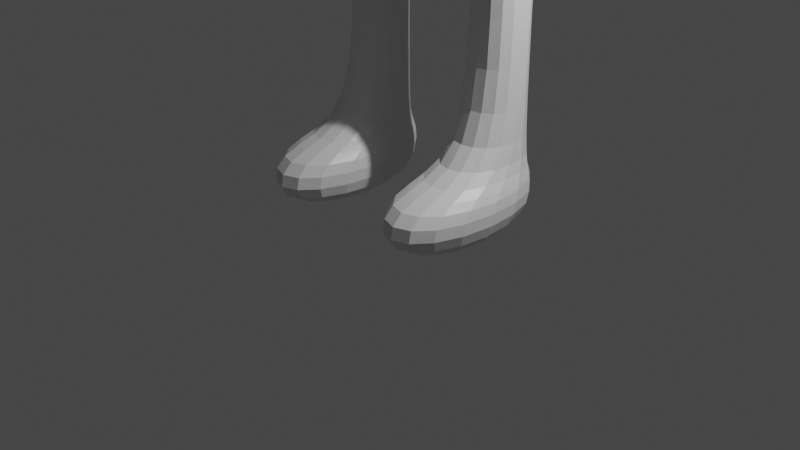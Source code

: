 # Source: Man01PreMirrorPreSubDiv.blend  (saved by Blender 2.91.10; exported with 4.5.12 LTS)
import bpy
from mathutils import Matrix  # noqa: F401  (used for matrix-valued properties, if any)

bpy.ops.wm.read_factory_settings(use_empty=True)
scene = bpy.context.scene
scene.name = 'Scene'

# ---- collections
col_collection = bpy.data.collections.new('Collection'); scene.collection.children.link(col_collection)

# ---- materials (node trees are filled in below, after node groups)
mat_material = bpy.data.materials.new('Material')
mat_material.alpha_threshold = 0.0
mat_material.use_transparent_shadow = False
mat_material.line_color = (0.0, 0.0, 0.0, 1.0)

# ---- material node trees
mat_material.use_nodes = True; mat_material.node_tree.nodes.clear()
_N = mat_material.node_tree.nodes; _L = mat_material.node_tree.links
n0 = _N.new('ShaderNodeOutputMaterial'); n0.name = 'Material Output'; n0.location = (300, 300)
n1 = _N.new('ShaderNodeBsdfPrincipled'); n1.name = 'Principled BSDF'; n1.location = (10, 300)
n1.distribution = 'GGX'
n1.subsurface_method = 'BURLEY'
n1.inputs[2].default_value = 0.4
n1.inputs[3].default_value = 1.45
n1.inputs[27].default_value = (0.0, 0.0, 0.0, 1.0)
n1.inputs[28].default_value = 1.0
_L.new(n1.outputs[0], n0.inputs[0])
n0.is_active_output = True

# ---- world
world_world = bpy.data.worlds.new('World'); scene.world = world_world
world_world.use_nodes = True; world_world.node_tree.nodes.clear()
_N = world_world.node_tree.nodes; _L = world_world.node_tree.links
n0 = _N.new('ShaderNodeOutputWorld'); n0.name = 'World Output'; n0.location = (300, 300)
n1 = _N.new('ShaderNodeBackground'); n1.name = 'Background'; n1.location = (10, 300)
n1.inputs[0].default_value = (0.05088, 0.05088, 0.05088, 1.0)
_L.new(n1.outputs[0], n0.inputs[0])
n0.is_active_output = True
world_world.color = (0.05088, 0.05088, 0.05088)
world_world.use_sun_shadow = False
world_world.sun_shadow_jitter_overblur = 0.0

# ---- cameras
cam_camera = bpy.data.cameras.new('Camera')
cam_camera.clip_end = 100.0
cam_camera.ortho_scale = 7.314

# ---- lights
light_light = bpy.data.lights.new('Light', 'POINT')
light_light.transmission_factor = 0.0
light_light.energy = 1000.0
light_light.shadow_soft_size = 0.1
light_light.shadow_maximum_resolution = 0.006
light_light.use_absolute_resolution = True

# ---- meshes
me_cube = bpy.data.meshes.new('Cube')
me_cube.from_pydata([(-0.3002, 0.9998, 0.7009), (-0.2993, 0.9961, 0.0009422), (-0.3002, -1.0, 0.7009), (-0.2993, -1.004, 0.0009422), (-1.3, 1.001, 0.7002), (-1.299, 0.9969, 0.0002141), (-1.3, -0.9994, 0.7002), (-1.299, -1.003, 0.0002141), (-0.5008, 0.2, 0.7031), (-1.101, 0.2005, 0.7027), (-0.5004, 0.8, 0.7014), (-1.1, 0.8005, 0.7009), (-0.5023, 0.2057, 2.703), (-1.102, 0.2062, 2.703), (-0.5018, 0.8057, 2.701), (-1.102, 0.8062, 2.701), (-0.5038, 0.2115, 4.703), (-1.104, 0.212, 4.703), (-0.5033, 0.8115, 4.701), (-1.103, 0.812, 4.701), (-0.3341, 0.1412, 4.705), (-1.374, 0.1422, 4.704), (-0.3332, 1.281, 4.701), (-1.373, 1.282, 4.701), (-0.3348, 0.1438, 5.605), (-1.375, 0.1448, 5.604), (-0.3339, 1.284, 5.601), (-1.374, 1.285, 5.601), (0.0008896, 1.068, 4.702), (0.0001611, 0.1415, 4.704), (0.0002366, 1.07, 5.602), (-0.0004919, 0.1441, 5.604), (-0.3348, 0.1441, 5.705), (-1.375, 0.1451, 5.704), (-0.3338, 1.184, 5.701), (-1.374, 1.185, 5.7), (0.0001579, 1.17, 5.702), (-0.0004919, 0.1443, 5.704), (-0.3348, 0.1452, 6.105), (-1.175, 0.1464, 6.104), (-0.3338, 1.185, 6.101), (-1.174, 1.186, 6.1), (0.0001578, 1.172, 6.102), (-0.0004921, 0.1455, 6.104), (-0.3356, 0.1484, 7.105), (-1.076, 0.1496, 7.104), (-0.3347, 1.188, 7.101), (-1.075, 1.19, 7.1), (-0.0007026, 1.175, 7.102), (-0.001353, 0.1486, 7.104), (-0.2381, 0.1576, 8.105), (-1.378, 0.1585, 8.104), (-0.3371, 1.198, 8.101), (-1.377, 1.199, 8.1), (-0.003154, 1.184, 8.102), (-0.003804, 0.1578, 8.104), (-0.1388, -0.03913, 9.104), (-1.579, 0.1615, 9.104), (-0.338, 1.201, 9.101), (-1.578, 1.202, 9.1), (-0.004014, 1.187, 9.102), (-0.004664, 0.161, 9.104), (-0.1398, 0.1643, 10.2), (-1.38, 0.1652, 10.2), (-0.3388, 1.204, 10.2), (-1.379, 1.205, 10.2), (-0.004842, 1.191, 10.2), (-0.005491, 0.1644, 10.2), (-3.754, 0.4399, 8.98), (-3.753, 0.9414, 8.978), (-3.932, 0.4418, 9.489), (-3.932, 0.9433, 9.487), (-5.336, 0.1832, 8.608), (-5.482, 0.8695, 8.422), (-5.515, 0.1851, 9.117), (-5.661, 0.8714, 8.931), (-6.28, 0.03962, 8.094), (-5.166, 1.047, 8.121), (-6.459, 0.04152, 8.602), (-5.344, 1.049, 8.629), (-5.656, 0.1054, 8.513), (-5.709, 0.106, 8.666), (-5.939, -0.01482, 8.414), (-5.992, -0.01426, 8.567), (-5.629, -0.3654, 8.524), (-5.682, -0.3648, 8.677), (-5.898, -0.2139, 8.429), (-5.951, -0.2134, 8.582), (-5.87, -0.6473, 8.484), (-5.896, -0.6471, 8.56), (-6.004, -0.5716, 8.436), (-6.031, -0.5713, 8.512), (-6.279, 0.6191, 8.092), (-6.458, 0.621, 8.6), (-6.27, 0.8826, 8.094), (-6.449, 0.8845, 8.602), (-6.28, 0.2932, 8.093), (-6.458, 0.2951, 8.601), (-6.375, 0.902, 8.187), (-6.329, 1.071, 8.201), (-6.472, 0.9064, 8.462), (-6.425, 1.075, 8.476), (-6.425, 0.6409, 8.172), (-6.521, 0.6419, 8.446), (-6.425, 0.8169, 8.171), (-6.521, 0.8179, 8.446), (-6.425, 0.3686, 8.173), (-6.425, 0.5447, 8.172), (-6.522, 0.3697, 8.447), (-6.522, 0.5457, 8.447), (-6.426, 0.04263, 8.174), (-6.522, 0.04366, 8.449), (-6.426, 0.2187, 8.173), (-6.522, 0.2197, 8.448), (-6.565, 0.9677, 8.12), (-6.537, 1.141, 8.127), (-6.661, 0.9721, 8.395), (-6.634, 1.146, 8.401), (-6.708, 0.641, 8.072), (-6.804, 0.642, 8.347), (-6.708, 0.817, 8.072), (-6.804, 0.818, 8.346), (-6.708, 0.3687, 8.073), (-6.708, 0.5448, 8.073), (-6.805, 0.3698, 8.348), (-6.805, 0.5458, 8.347), (-6.709, 0.04274, 8.074), (-6.805, 0.04376, 8.349), (-6.709, 0.2188, 8.074), (-6.805, 0.2198, 8.349), (-6.806, 1.009, 8.035), (-6.778, 1.183, 8.042), (-6.902, 1.013, 8.309), (-6.875, 1.187, 8.316), (-6.963, 0.6411, 7.983), (-7.06, 0.6421, 8.257), (-6.963, 0.8171, 7.982), (-7.059, 0.8181, 8.257), (-7.028, 0.3689, 7.961), (-7.028, 0.5449, 7.961), (-7.124, 0.3699, 8.236), (-7.124, 0.5459, 8.235), (-6.889, 0.04281, 8.011), (-6.986, 0.04384, 8.286), (-6.889, 0.2188, 8.01), (-6.986, 0.2199, 8.285), (-7.047, 1.05, 7.949), (-7.019, 1.224, 7.956), (-7.143, 1.055, 8.224), (-7.116, 1.229, 8.231), (-7.274, 0.6412, 7.874), (-7.37, 0.6422, 8.148), (-7.274, 0.8172, 7.873), (-7.37, 0.8182, 8.148), (-7.407, 0.369, 7.828), (-7.407, 0.545, 7.827), (-7.504, 0.37, 8.103), (-7.503, 0.5461, 8.102), (-7.224, 0.04294, 7.894), (-7.32, 0.04397, 8.168), (-7.224, 0.219, 7.893), (-7.32, 0.22, 8.168)], [], [(6, 2, 8, 9), (3, 2, 6, 7), (7, 6, 4, 5), (5, 1, 3, 7), (1, 0, 2, 3), (5, 4, 0, 1), (10, 11, 15, 14), (4, 6, 9, 11), (2, 0, 10, 8), (0, 4, 11, 10), (15, 13, 17, 19), (8, 10, 14, 12), (11, 9, 13, 15), (9, 8, 12, 13), (19, 17, 21, 23), (13, 12, 16, 17), (14, 15, 19, 18), (12, 14, 18, 16), (22, 23, 27, 26), (17, 16, 20, 21), (18, 19, 23, 22), (16, 18, 22, 20), (24, 31, 37, 32), (24, 20, 29, 31), (23, 21, 25, 27), (21, 20, 24, 25), (29, 28, 30, 31), (20, 22, 28, 29), (22, 26, 30, 28), (30, 26, 34, 36), (36, 34, 40, 42), (34, 35, 41, 40), (27, 25, 33, 35), (25, 24, 32, 33), (31, 30, 36, 37), (26, 27, 35, 34), (39, 38, 44, 45), (41, 39, 45, 47), (37, 36, 42, 43), (35, 33, 39, 41), (33, 32, 38, 39), (32, 37, 43, 38), (49, 48, 54, 55), (48, 46, 52, 54), (38, 43, 49, 44), (40, 41, 47, 46), (42, 40, 46, 48), (43, 42, 48, 49), (50, 55, 61, 56), (51, 50, 56, 57), (47, 45, 51, 53), (45, 44, 50, 51), (44, 49, 55, 50), (46, 47, 53, 52), (61, 60, 66, 67), (60, 58, 64, 66), (52, 53, 59, 58), (54, 52, 58, 60), (55, 54, 60, 61), (53, 51, 57, 59), (64, 65, 63, 62), (64, 62, 67, 66), (57, 63, 70, 68), (57, 56, 62, 63), (56, 61, 67, 62), (58, 59, 65, 64), (68, 70, 74, 72), (59, 57, 68, 69), (65, 59, 69, 71), (63, 65, 71, 70), (72, 74, 81, 80), (69, 68, 72, 73), (71, 69, 73, 75), (70, 71, 75, 74), (97, 96, 112, 113), (73, 72, 76, 96, 92, 94, 77), (75, 73, 77, 79), (74, 75, 79, 95, 93, 97, 78), (81, 83, 87, 85), (76, 72, 80, 82), (74, 78, 83, 81), (78, 76, 82, 83), (85, 87, 91, 89), (80, 81, 85, 84), (82, 80, 84, 86), (83, 82, 86, 87), (88, 89, 91, 90), (84, 85, 89, 88), (86, 84, 88, 90), (87, 86, 90, 91), (93, 95, 105, 103), (79, 77, 99, 101), (96, 97, 108, 106), (107, 106, 122, 123), (95, 79, 101, 100), (94, 95, 100, 98), (77, 94, 98, 99), (100, 101, 117, 116), (92, 93, 103, 102), (95, 94, 104, 105), (94, 92, 102, 104), (102, 103, 119, 118), (93, 92, 107, 109), (92, 96, 106, 107), (97, 93, 109, 108), (99, 98, 114, 115), (78, 97, 113, 111), (96, 76, 110, 112), (76, 78, 111, 110), (128, 126, 142, 144), (120, 118, 134, 136), (126, 127, 143, 142), (118, 119, 135, 134), (104, 102, 118, 120), (110, 111, 127, 126), (101, 99, 115, 117), (108, 109, 125, 124), (103, 105, 121, 119), (112, 110, 126, 128), (98, 100, 116, 114), (109, 107, 123, 125), (105, 104, 120, 121), (111, 113, 129, 127), (106, 108, 124, 122), (113, 112, 128, 129), (130, 132, 148, 146), (141, 139, 155, 157), (133, 131, 147, 149), (140, 141, 157, 156), (119, 121, 137, 135), (127, 129, 145, 143), (121, 120, 136, 137), (115, 114, 130, 131), (129, 128, 144, 145), (123, 122, 138, 139), (116, 117, 133, 132), (124, 125, 141, 140), (117, 115, 131, 133), (125, 123, 139, 141), (114, 116, 132, 130), (122, 124, 140, 138), (147, 146, 148, 149), (152, 150, 151, 153), (155, 154, 156, 157), (160, 158, 159, 161), (138, 140, 156, 154), (134, 135, 151, 150), (142, 143, 159, 158), (136, 134, 150, 152), (144, 142, 158, 160), (135, 137, 153, 151), (143, 145, 161, 159), (137, 136, 152, 153), (131, 130, 146, 147), (145, 144, 160, 161), (139, 138, 154, 155), (132, 133, 149, 148)])
_uv = me_cube.uv_layers.new(name='UVMap')
_uv.uv.foreach_set('vector', [0.625, 1.0, 0.625, 0.75, 0.625, 0.75, 0.625, 1.0, 0.375, 0.75, 0.625, 0.75, 0.625, 1.0, 0.375, 1.0, 0.375, 0.0, 0.625, 0.0, 0.625, 0.25, 0.375, 0.25, 0.125, 0.5, 0.375, 0.5, 0.375, 0.75, 0.125, 0.75, 0.375, 0.5, 0.625, 0.5, 0.625, 0.75, 0.375, 0.75, 0.375, 0.25, 0.625, 0.25, 0.625, 0.5, 0.375, 0.5, 0.625, 0.5, 0.625, 0.25, 0.625, 0.25, 0.625, 0.5, 0.625, 0.25, 0.625, 0.0, 0.625, 0.0, 0.625, 0.25, 0.625, 0.75, 0.625, 0.5, 0.625, 0.5, 0.625, 0.75, 0.625, 0.5, 0.625, 0.25, 0.625, 0.25, 0.625, 0.5, 0.625, 0.25, 0.625, 0.0, 0.625, 0.0, 0.625, 0.25, 0.625, 0.75, 0.625, 0.5, 0.625, 0.5, 0.625, 0.75, 0.625, 0.25, 0.625, 0.0, 0.625, 0.0, 0.625, 0.25, 0.625, 1.0, 0.625, 0.75, 0.625, 0.75, 0.625, 1.0, 0.625, 0.25, 0.625, 0.0, 0.625, 0.0, 0.625, 0.25, 0.625, 1.0, 0.625, 0.75, 0.625, 0.75, 0.625, 1.0, 0.625, 0.5, 0.625, 0.25, 0.625, 0.25, 0.625, 0.5, 0.625, 0.75, 0.625, 0.5, 0.625, 0.5, 0.625, 0.75, 0.625, 0.5, 0.625, 0.25, 0.625, 0.25, 0.625, 0.5, 0.625, 1.0, 0.625, 0.75, 0.625, 0.75, 0.625, 1.0, 0.625, 0.5, 0.625, 0.25, 0.625, 0.25, 0.625, 0.5, 0.625, 0.75, 0.625, 0.5, 0.625, 0.5, 0.625, 0.75, 0.625, 0.75, 0.625, 0.75, 0.625, 0.75, 0.625, 0.75, 0.625, 0.75, 0.625, 0.75, 0.625, 0.75, 0.625, 0.75, 0.625, 0.25, 0.625, 0.0, 0.625, 0.0, 0.625, 0.25, 0.625, 1.0, 0.625, 0.75, 0.625, 0.75, 0.625, 1.0, 0.625, 0.75, 0.625, 0.5469, 0.625, 0.5469, 0.625, 0.75, 0.625, 0.75, 0.625, 0.5, 0.625, 0.5469, 0.625, 0.75, 0.625, 0.5, 0.625, 0.5, 0.625, 0.5469, 0.625, 0.5469, 0.625, 0.5469, 0.625, 0.5, 0.625, 0.5, 0.625, 0.5469, 0.625, 0.5469, 0.625, 0.5, 0.625, 0.5, 0.625, 0.5469, 0.625, 0.5, 0.625, 0.25, 0.625, 0.25, 0.625, 0.5, 0.625, 0.25, 0.625, 0.0, 0.625, 0.0, 0.625, 0.25, 0.625, 1.0, 0.625, 0.75, 0.625, 0.75, 0.625, 1.0, 0.625, 0.75, 0.625, 0.5469, 0.625, 0.5469, 0.625, 0.75, 0.625, 0.5, 0.625, 0.25, 0.625, 0.25, 0.625, 0.5, 0.625, 1.0, 0.625, 0.75, 0.625, 0.75, 0.625, 1.0, 0.625, 0.25, 0.625, 0.0, 0.625, 0.0, 0.625, 0.25, 0.625, 0.75, 0.625, 0.5469, 0.625, 0.5469, 0.625, 0.75, 0.625, 0.25, 0.625, 0.0, 0.625, 0.0, 0.625, 0.25, 0.625, 1.0, 0.625, 0.75, 0.625, 0.75, 0.625, 1.0, 0.625, 0.75, 0.625, 0.75, 0.625, 0.75, 0.625, 0.75, 0.625, 0.75, 0.625, 0.5469, 0.625, 0.5469, 0.625, 0.75, 0.625, 0.5469, 0.625, 0.5, 0.625, 0.5, 0.625, 0.5469, 0.625, 0.75, 0.625, 0.75, 0.625, 0.75, 0.625, 0.75, 0.625, 0.5, 0.625, 0.25, 0.625, 0.25, 0.625, 0.5, 0.625, 0.5469, 0.625, 0.5, 0.625, 0.5, 0.625, 0.5469, 0.625, 0.75, 0.625, 0.5469, 0.625, 0.5469, 0.625, 0.75, 0.625, 0.75, 0.625, 0.75, 0.625, 0.75, 0.625, 0.75, 0.625, 1.0, 0.625, 0.75, 0.625, 0.75, 0.625, 1.0, 0.625, 0.25, 0.625, 0.0, 0.625, 0.0, 0.625, 0.25, 0.625, 1.0, 0.625, 0.75, 0.625, 0.75, 0.625, 1.0, 0.625, 0.75, 0.625, 0.75, 0.625, 0.75, 0.625, 0.75, 0.625, 0.5, 0.625, 0.25, 0.625, 0.25, 0.625, 0.5, 0.625, 0.75, 0.625, 0.5469, 0.625, 0.5469, 0.625, 0.75, 0.625, 0.5469, 0.625, 0.5, 0.625, 0.5, 0.625, 0.5469, 0.625, 0.5, 0.625, 0.25, 0.625, 0.25, 0.625, 0.5, 0.625, 0.5469, 0.625, 0.5, 0.625, 0.5, 0.625, 0.5469, 0.625, 0.75, 0.625, 0.5469, 0.625, 0.5469, 0.625, 0.75, 0.625, 0.25, 0.625, 0.0, 0.625, 0.0, 0.625, 0.25, 0.625, 0.5, 0.875, 0.5, 0.875, 0.75, 0.625, 0.75, 0.625, 0.5, 0.625, 0.75, 0.625, 0.75, 0.625, 0.5469, 0.625, 1.0, 0.625, 1.0, 0.625, 1.0, 0.625, 1.0, 0.625, 1.0, 0.625, 0.75, 0.625, 0.75, 0.625, 1.0, 0.625, 0.75, 0.625, 0.75, 0.625, 0.75, 0.625, 0.75, 0.625, 0.5, 0.625, 0.25, 0.625, 0.25, 0.625, 0.5, 0.625, 1.0, 0.625, 1.0, 0.625, 1.0, 0.625, 1.0, 0.625, 0.25, 0.625, 0.0, 0.625, 0.0, 0.625, 0.25, 0.625, 0.25, 0.625, 0.25, 0.625, 0.25, 0.625, 0.25, 0.875, 0.75, 0.875, 0.5, 0.875, 0.5, 0.875, 0.75, 0.625, 1.0, 0.625, 1.0, 0.625, 1.0, 0.625, 1.0, 0.625, 0.25, 0.625, 0.0, 0.625, 0.0, 0.625, 0.25, 0.625, 0.25, 0.625, 0.25, 0.625, 0.25, 0.625, 0.25, 0.875, 0.75, 0.875, 0.5, 0.875, 0.5, 0.875, 0.75, 0.625, 0.0625, 0.625, 0.0625, 0.625, 0.0625, 0.625, 0.0625, 0.625, 0.25, 0.625, 0.0, 0.625, 0.0, 0.625, 0.0625, 0.625, 0.125, 0.625, 0.1875, 0.625, 0.25, 0.625, 0.25, 0.625, 0.25, 0.625, 0.25, 0.625, 0.25, 0.875, 0.75, 0.875, 0.5, 0.875, 0.5, 0.875, 0.5625, 0.875, 0.625, 0.875, 0.6875, 0.875, 0.75, 0.875, 0.75, 0.875, 0.75, 0.875, 0.75, 0.875, 0.75, 0.625, 0.0, 0.625, 0.0, 0.625, 0.0, 0.625, 0.0, 0.875, 0.75, 0.875, 0.75, 0.875, 0.75, 0.875, 0.75, 0.625, 0.0, 0.625, 0.0, 0.625, 0.0, 0.625, 0.0, 0.875, 0.75, 0.875, 0.75, 0.875, 0.75, 0.875, 0.75, 0.625, 1.0, 0.625, 1.0, 0.625, 1.0, 0.625, 1.0, 0.625, 0.0, 0.625, 0.0, 0.625, 0.0, 0.625, 0.0, 0.625, 0.0, 0.625, 0.0, 0.625, 0.0, 0.625, 0.0, 0.625, 1.0, 0.625, 1.0, 0.625, 1.0, 0.625, 1.0, 0.625, 1.0, 0.625, 1.0, 0.625, 1.0, 0.625, 1.0, 0.625, 0.0, 0.625, 0.0, 0.625, 0.0, 0.625, 0.0, 0.625, 0.0, 0.625, 0.0, 0.625, 0.0, 0.625, 0.0, 0.875, 0.625, 0.875, 0.5625, 0.875, 0.5625, 0.875, 0.625, 0.625, 0.25, 0.625, 0.25, 0.625, 0.25, 0.625, 0.25, 0.625, 0.0625, 0.625, 0.0625, 0.625, 0.0625, 0.625, 0.0625, 0.625, 0.125, 0.625, 0.0625, 0.625, 0.0625, 0.625, 0.125, 0.875, 0.5625, 0.875, 0.5, 0.875, 0.5, 0.875, 0.5625, 0.625, 0.1875, 0.625, 0.1875, 0.625, 0.1875, 0.625, 0.1875, 0.625, 0.25, 0.625, 0.1875, 0.625, 0.1875, 0.625, 0.25, 0.875, 0.5625, 0.875, 0.5, 0.875, 0.5, 0.875, 0.5625, 0.625, 0.125, 0.625, 0.125, 0.625, 0.125, 0.625, 0.125, 0.625, 0.1875, 0.625, 0.1875, 0.625, 0.1875, 0.625, 0.1875, 0.625, 0.1875, 0.625, 0.125, 0.625, 0.125, 0.625, 0.1875, 0.625, 0.125, 0.625, 0.125, 0.625, 0.125, 0.625, 0.125, 0.625, 0.125, 0.625, 0.125, 0.625, 0.125, 0.625, 0.125, 0.625, 0.125, 0.625, 0.0625, 0.625, 0.0625, 0.625, 0.125, 0.875, 0.6875, 0.875, 0.625, 0.875, 0.625, 0.875, 0.6875, 0.625, 0.25, 0.625, 0.1875, 0.625, 0.1875, 0.625, 0.25, 0.875, 0.75, 0.875, 0.6875, 0.875, 0.6875, 0.875, 0.75, 0.625, 0.0625, 0.625, 0.0, 0.625, 0.0, 0.625, 0.0625, 0.625, 0.0, 0.625, 0.0, 0.625, 0.0, 0.625, 0.0, 0.625, 0.0625, 0.625, 0.0, 0.625, 0.0, 0.625, 0.0625, 0.625, 0.1875, 0.625, 0.125, 0.625, 0.125, 0.625, 0.1875, 0.625, 0.0, 0.625, 0.0, 0.625, 0.0, 0.625, 0.0, 0.625, 0.125, 0.625, 0.125, 0.625, 0.125, 0.625, 0.125, 0.625, 0.1875, 0.625, 0.125, 0.625, 0.125, 0.625, 0.1875, 0.625, 0.0, 0.625, 0.0, 0.625, 0.0, 0.625, 0.0, 0.625, 0.25, 0.625, 0.25, 0.625, 0.25, 0.625, 0.25, 0.875, 0.6875, 0.875, 0.625, 0.875, 0.625, 0.875, 0.6875, 0.875, 0.625, 0.875, 0.5625, 0.875, 0.5625, 0.875, 0.625, 0.625, 0.0625, 0.625, 0.0, 0.625, 0.0, 0.625, 0.0625, 0.625, 0.1875, 0.625, 0.1875, 0.625, 0.1875, 0.625, 0.1875, 0.625, 0.125, 0.625, 0.125, 0.625, 0.125, 0.625, 0.125, 0.625, 0.1875, 0.625, 0.1875, 0.625, 0.1875, 0.625, 0.1875, 0.875, 0.75, 0.875, 0.6875, 0.875, 0.6875, 0.875, 0.75, 0.625, 0.0625, 0.625, 0.0625, 0.625, 0.0625, 0.625, 0.0625, 0.625, 0.0625, 0.625, 0.0625, 0.625, 0.0625, 0.625, 0.0625, 0.625, 0.1875, 0.625, 0.1875, 0.625, 0.1875, 0.625, 0.1875, 0.625, 0.125, 0.625, 0.125, 0.625, 0.125, 0.625, 0.125, 0.625, 0.25, 0.625, 0.25, 0.625, 0.25, 0.625, 0.25, 0.875, 0.6875, 0.875, 0.625, 0.875, 0.625, 0.875, 0.6875, 0.875, 0.625, 0.875, 0.5625, 0.875, 0.5625, 0.875, 0.625, 0.875, 0.75, 0.875, 0.6875, 0.875, 0.6875, 0.875, 0.75, 0.625, 0.1875, 0.625, 0.1875, 0.625, 0.1875, 0.625, 0.1875, 0.625, 0.25, 0.625, 0.1875, 0.625, 0.1875, 0.625, 0.25, 0.625, 0.0625, 0.625, 0.0625, 0.625, 0.0625, 0.625, 0.0625, 0.625, 0.125, 0.625, 0.0625, 0.625, 0.0625, 0.625, 0.125, 0.875, 0.5625, 0.875, 0.5, 0.875, 0.5, 0.875, 0.5625, 0.875, 0.6875, 0.875, 0.625, 0.875, 0.625, 0.875, 0.6875, 0.625, 0.25, 0.625, 0.25, 0.625, 0.25, 0.625, 0.25, 0.625, 0.125, 0.625, 0.125, 0.625, 0.125, 0.625, 0.125, 0.625, 0.1875, 0.625, 0.1875, 0.625, 0.1875, 0.625, 0.1875, 0.625, 0.0625, 0.625, 0.0625, 0.625, 0.0625, 0.625, 0.0625, 0.625, 0.25, 0.625, 0.1875, 0.625, 0.1875, 0.625, 0.25, 0.625, 0.1875, 0.625, 0.125, 0.625, 0.125, 0.625, 0.1875, 0.625, 0.125, 0.625, 0.0625, 0.625, 0.0625, 0.625, 0.125, 0.625, 0.0625, 0.625, 0.0, 0.625, 0.0, 0.625, 0.0625, 0.625, 0.0625, 0.625, 0.0625, 0.625, 0.0625, 0.625, 0.0625, 0.625, 0.125, 0.625, 0.125, 0.625, 0.125, 0.625, 0.125, 0.625, 0.0, 0.625, 0.0, 0.625, 0.0, 0.625, 0.0, 0.625, 0.1875, 0.625, 0.125, 0.625, 0.125, 0.625, 0.1875, 0.625, 0.0625, 0.625, 0.0, 0.625, 0.0, 0.625, 0.0625, 0.875, 0.625, 0.875, 0.5625, 0.875, 0.5625, 0.875, 0.625, 0.875, 0.75, 0.875, 0.6875, 0.875, 0.6875, 0.875, 0.75, 0.625, 0.1875, 0.625, 0.1875, 0.625, 0.1875, 0.625, 0.1875, 0.625, 0.25, 0.625, 0.1875, 0.625, 0.1875, 0.625, 0.25, 0.625, 0.0625, 0.625, 0.0625, 0.625, 0.0625, 0.625, 0.0625, 0.625, 0.125, 0.625, 0.0625, 0.625, 0.0625, 0.625, 0.125, 0.875, 0.5625, 0.875, 0.5, 0.875, 0.5, 0.875, 0.5625])
me_cube.materials.append(mat_material)
me_cube.use_remesh_preserve_volume = False
me_cube.use_remesh_preserve_attributes = False
me_cube.use_mirror_vertex_groups = False
me_cube.update()

# ---- objects
ob_cube = bpy.data.objects.new('Cube', me_cube)
ob_light = bpy.data.objects.new('Light', light_light)
ob_camera = bpy.data.objects.new('Camera', cam_camera)

# ---- transforms, parenting, visibility, modifiers, constraints
ob_cube.location = (0.0, 0.0, 0.0)
ob_cube.rotation_euler = (-0.002875, -0.0007304, -0.0007867)
ob_cube.lock_rotations_4d = False
ob_cube.empty_display_type = 'ARROWS'
ob_cube.lineart.crease_threshold = 0.0
_m = ob_cube.modifiers.new('Mirror', 'MIRROR')
_m = ob_cube.modifiers.new('Subdivision', 'SUBSURF')
_m.uv_smooth = 'PRESERVE_CORNERS'
ob_light.location = (4.076, 1.005, 5.904)
ob_light.rotation_euler = (0.6503, 0.05522, 1.866)
ob_light.lock_rotations_4d = False
ob_light.empty_display_type = 'ARROWS'
ob_light.color = (0.0, 0.0, 0.0, 0.0)
ob_light.lineart.crease_threshold = 0.0
ob_camera.location = (7.359, -6.926, 4.958)
ob_camera.rotation_euler = (1.109, 0.0, 0.8149)
ob_camera.lock_rotations_4d = False
ob_camera.empty_display_type = 'ARROWS'
ob_camera.color = (0.0, 0.0, 0.0, 0.0)
ob_camera.display_type = 'WIRE'
ob_camera.lineart.crease_threshold = 0.0

# ---- collection membership
col_collection.objects.link(ob_cube)
col_collection.objects.link(ob_light)
col_collection.objects.link(ob_camera)

# ---- scene / render settings (as saved in the file)
scene.camera = ob_camera
scene.frame_start = 1; scene.frame_end = 250; scene.frame_set(0)
scene.render.engine = 'BLENDER_EEVEE_NEXT'
scene.cycles.use_denoising = False
scene.cycles.samples = 128
scene.cycles.sampling_pattern = 'TABULATED_SOBOL'
scene.cycles.use_adaptive_sampling = False
scene.cycles.use_light_tree = False
scene.view_settings.view_transform = 'Filmic'
bpy.context.view_layer.update()
